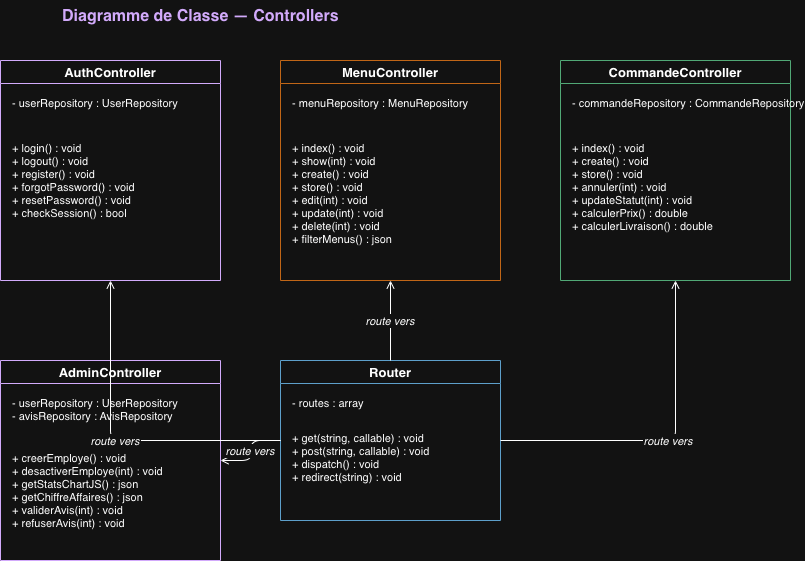

The diagram above was exported from draw.io. Its source (the exported page's mxGraphModel, read from the mxfile embedded in the PNG):
<mxGraphModel dx="1186" dy="801" grid="1" gridSize="10" guides="1" tooltips="1" connect="1" arrows="1" fold="1" page="1" pageScale="1" pageWidth="827" pageHeight="1169" math="0" shadow="0">
  <root>
    <mxCell id="0" />
    <mxCell id="1" parent="0" />
    <mxCell id="2" parent="1" style="text;html=1;strokeColor=none;fillColor=none;       align=center;fontSize=16;fontStyle=1;fontColor=#5B2C8B;" value="Diagramme de Classe — Controllers" vertex="1">
      <mxGeometry height="40" width="700" x="100" y="20" as="geometry" />
    </mxCell>
    <mxCell id="10" parent="1" style="swimlane;fontStyle=1;       fillColor=#EDE7F6;strokeColor=#5B2C8B;fontSize=13;" value="AuthController" vertex="1">
      <mxGeometry height="220" width="220" x="40" y="80" as="geometry" />
    </mxCell>
    <mxCell id="11" parent="10" style="text;strokeColor=none;fillColor=none;       align=left;verticalAlign=top;spacingLeft=10;fontSize=11;" value="- userRepository : UserRepository" vertex="1">
      <mxGeometry height="40" width="220" y="30" as="geometry" />
    </mxCell>
    <mxCell id="12" parent="10" style="text;strokeColor=none;fillColor=none;       align=left;verticalAlign=top;spacingLeft=10;fontSize=11;" value="+ login() : void&#10;+ logout() : void&#10;+ register() : void&#10;+ forgotPassword() : void&#10;+ resetPassword() : void&#10;+ checkSession() : bool" vertex="1">
      <mxGeometry height="140" width="220" y="75" as="geometry" />
    </mxCell>
    <mxCell id="20" parent="1" style="swimlane;fontStyle=1;       fillColor=#FEF9E7;strokeColor=#E67E22;fontSize=13;" value="MenuController" vertex="1">
      <mxGeometry height="220" width="220" x="320" y="80" as="geometry" />
    </mxCell>
    <mxCell id="21" parent="20" style="text;strokeColor=none;fillColor=none;       align=left;verticalAlign=top;spacingLeft=10;fontSize=11;" value="- menuRepository : MenuRepository" vertex="1">
      <mxGeometry height="40" width="220" y="30" as="geometry" />
    </mxCell>
    <mxCell id="22" parent="20" style="text;strokeColor=none;fillColor=none;       align=left;verticalAlign=top;spacingLeft=10;fontSize=11;" value="+ index() : void&#10;+ show(int) : void&#10;+ create() : void&#10;+ store() : void&#10;+ edit(int) : void&#10;+ update(int) : void&#10;+ delete(int) : void&#10;+ filterMenus() : json" vertex="1">
      <mxGeometry height="140" width="220" y="75" as="geometry" />
    </mxCell>
    <mxCell id="30" parent="1" style="swimlane;fontStyle=1;       fillColor=#E8F8F5;strokeColor=#1E8449;fontSize=13;" value="CommandeController" vertex="1">
      <mxGeometry height="220" width="230" x="600" y="80" as="geometry" />
    </mxCell>
    <mxCell id="31" parent="30" style="text;strokeColor=none;fillColor=none;       align=left;verticalAlign=top;spacingLeft=10;fontSize=11;" value="- commandeRepository : CommandeRepository" vertex="1">
      <mxGeometry height="40" width="230" y="30" as="geometry" />
    </mxCell>
    <mxCell id="32" parent="30" style="text;strokeColor=none;fillColor=none;       align=left;verticalAlign=top;spacingLeft=10;fontSize=11;" value="+ index() : void&#10;+ create() : void&#10;+ store() : void&#10;+ annuler(int) : void&#10;+ updateStatut(int) : void&#10;+ calculerPrix() : double&#10;+ calculerLivraison() : double" vertex="1">
      <mxGeometry height="140" width="230" y="75" as="geometry" />
    </mxCell>
    <mxCell id="40" parent="1" style="swimlane;fontStyle=1;       fillColor=#F4ECF7;strokeColor=#5B2C8B;fontSize=13;" value="AdminController" vertex="1">
      <mxGeometry height="200" width="220" x="40" y="380" as="geometry" />
    </mxCell>
    <mxCell id="41" parent="40" style="text;strokeColor=none;fillColor=none;       align=left;verticalAlign=top;spacingLeft=10;fontSize=11;" value="- userRepository : UserRepository&#10;- avisRepository : AvisRepository" vertex="1">
      <mxGeometry height="50" width="220" y="30" as="geometry" />
    </mxCell>
    <mxCell id="42" parent="40" style="text;strokeColor=none;fillColor=none;       align=left;verticalAlign=top;spacingLeft=10;fontSize=11;" value="+ creerEmploye() : void&#10;+ desactiverEmploye(int) : void&#10;+ getStatsChartJS() : json&#10;+ getChiffreAffaires() : json&#10;+ validerAvis(int) : void&#10;+ refuserAvis(int) : void" vertex="1">
      <mxGeometry height="115" width="220" y="85" as="geometry" />
    </mxCell>
    <mxCell id="50" parent="1" style="swimlane;fontStyle=1;       fillColor=#EBF5FB;strokeColor=#2874A6;fontSize=13;" value="Router" vertex="1">
      <mxGeometry height="160" width="220" x="320" y="380" as="geometry" />
    </mxCell>
    <mxCell id="51" parent="50" style="text;strokeColor=none;fillColor=none;       align=left;verticalAlign=top;spacingLeft=10;fontSize=11;" value="- routes : array" vertex="1">
      <mxGeometry height="30" width="220" y="30" as="geometry" />
    </mxCell>
    <mxCell id="52" parent="50" style="text;strokeColor=none;fillColor=none;       align=left;verticalAlign=top;spacingLeft=10;fontSize=11;" value="+ get(string, callable) : void&#10;+ post(string, callable) : void&#10;+ dispatch() : void&#10;+ redirect(string) : void" vertex="1">
      <mxGeometry height="90" width="220" y="65" as="geometry" />
    </mxCell>
    <mxCell id="60" edge="1" parent="1" source="50" style="edgeStyle=orthogonalEdgeStyle;endArrow=open;       strokeColor=#2874A6;fontSize=11;fontStyle=2;" target="10" value="route vers">
      <mxGeometry relative="1" as="geometry" />
    </mxCell>
    <mxCell id="61" edge="1" parent="1" source="50" style="edgeStyle=orthogonalEdgeStyle;endArrow=open;       strokeColor=#2874A6;fontSize=11;fontStyle=2;" target="20" value="route vers">
      <mxGeometry relative="1" as="geometry" />
    </mxCell>
    <mxCell id="62" edge="1" parent="1" source="50" style="edgeStyle=orthogonalEdgeStyle;endArrow=open;       strokeColor=#2874A6;fontSize=11;fontStyle=2;" target="30" value="route vers">
      <mxGeometry relative="1" as="geometry" />
    </mxCell>
    <mxCell id="63" edge="1" parent="1" source="50" style="edgeStyle=orthogonalEdgeStyle;endArrow=open;       strokeColor=#2874A6;fontSize=11;fontStyle=2;" target="40" value="route vers">
      <mxGeometry relative="1" as="geometry" />
    </mxCell>
  </root>
</mxGraphModel>